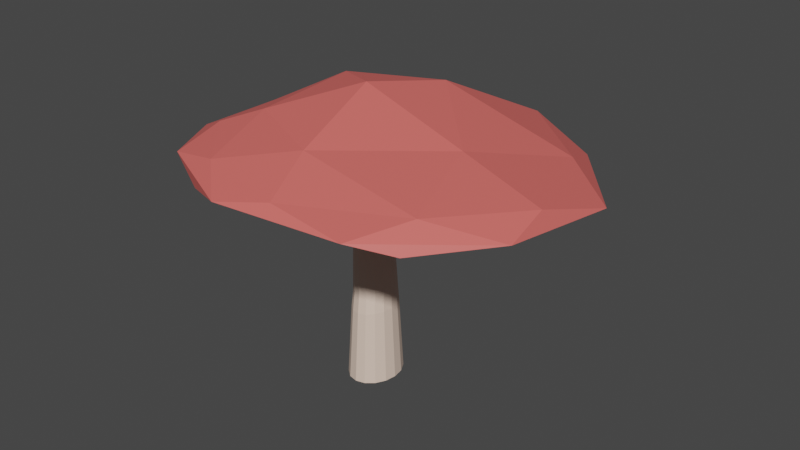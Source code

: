 # Source: Mushroom_2.blend  (saved by Blender 2.80.75; exported with 4.5.12 LTS)
import bpy
from mathutils import Matrix  # noqa: F401  (used for matrix-valued properties, if any)

bpy.ops.wm.read_factory_settings(use_empty=True)
scene = bpy.context.scene
scene.name = 'Scene'

# ---- collections
col_collection = bpy.data.collections.new('Collection'); scene.collection.children.link(col_collection)

# ---- materials (node trees are filled in below, after node groups)
mat_stem = bpy.data.materials.new('Stem')
mat_stem.use_transparent_shadow = False
mat_stem.diffuse_color = (0.8148, 0.624, 0.5089, 1.0)
mat_stem.roughness = 0.7
mat_cap = bpy.data.materials.new('Cap')
mat_cap.use_transparent_shadow = False
mat_cap.diffuse_color = (0.7991, 0.147, 0.1301, 1.0)
mat_cap.roughness = 0.6

# ---- material node trees
mat_stem.use_nodes = True; mat_stem.node_tree.nodes.clear()
_N = mat_stem.node_tree.nodes; _L = mat_stem.node_tree.links
n0 = _N.new('ShaderNodeOutputMaterial'); n0.name = 'Material Output'; n0.location = (300, 300)
n1 = _N.new('ShaderNodeBsdfPrincipled'); n1.name = 'Principled BSDF'; n1.location = (10, 300)
n1.distribution = 'GGX'
n1.subsurface_method = 'BURLEY'
n1.inputs[0].default_value = (0.8148, 0.624, 0.5089, 1.0)
n1.inputs[3].default_value = 1.45
n1.inputs[27].default_value = (0.0, 0.0, 0.0, 1.0)
n1.inputs[28].default_value = 1.0
_L.new(n1.outputs[0], n0.inputs[0])
n0.is_active_output = True
mat_cap.use_nodes = True; mat_cap.node_tree.nodes.clear()
_N = mat_cap.node_tree.nodes; _L = mat_cap.node_tree.links
n0 = _N.new('ShaderNodeOutputMaterial'); n0.name = 'Material Output'; n0.location = (300, 300)
n1 = _N.new('ShaderNodeBsdfPrincipled'); n1.name = 'Principled BSDF'; n1.location = (10, 300)
n1.distribution = 'GGX'
n1.subsurface_method = 'BURLEY'
n1.inputs[0].default_value = (0.7991, 0.147, 0.1301, 1.0)
n1.inputs[3].default_value = 1.45
n1.inputs[27].default_value = (0.0, 0.0, 0.0, 1.0)
n1.inputs[28].default_value = 1.0
_L.new(n1.outputs[0], n0.inputs[0])
n0.is_active_output = True

# ---- world
world_world = bpy.data.worlds.new('World'); scene.world = world_world
world_world.use_nodes = True; world_world.node_tree.nodes.clear()
_N = world_world.node_tree.nodes; _L = world_world.node_tree.links
n0 = _N.new('ShaderNodeOutputWorld'); n0.name = 'World Output'; n0.location = (300, 300)
n1 = _N.new('ShaderNodeBackground'); n1.name = 'Background'; n1.location = (10, 300)
n1.inputs[0].default_value = (0.05088, 0.05088, 0.05088, 1.0)
_L.new(n1.outputs[0], n0.inputs[0])
n0.is_active_output = True
world_world.color = (0.05088, 0.05088, 0.05088)
world_world.use_sun_shadow = False
world_world.sun_shadow_jitter_overblur = 0.0

# ---- meshes
me_cylinder_002 = bpy.data.meshes.new('Cylinder.002')
me_cylinder_002.from_pydata([(-5.721e-09, 1.154, -1.0), (-0.008113, 0.9701, 1.026), (0.4415, 1.066, -1.0), (0.3637, 0.8992, 1.037), (0.8157, 0.8157, -1.0), (0.6802, 0.6914, 1.042), (1.066, 0.4415, -1.0), (0.8931, 0.3784, 1.041), (1.154, -5.214e-08, -1.0), (0.97, 0.007683, 1.034), (1.066, -0.4415, -1.0), (0.8993, -0.3642, 1.021), (0.8157, -0.8157, -1.0), (0.6917, -0.6806, 1.005), (0.4415, -1.066, -1.0), (0.3787, -0.8934, 0.9887), (1.685e-07, -1.154, -1.0), (0.008113, -0.9701, 0.9739), (-0.4415, -1.066, -1.0), (-0.3637, -0.8992, 0.963), (-0.8157, -0.8157, -1.0), (-0.6802, -0.6914, 0.9578), (-1.066, -0.4415, -1.0), (-0.8931, -0.3784, 0.9589), (-1.154, 1.204e-08, -1.0), (-0.97, -0.007683, 0.9664), (-1.066, 0.4415, -1.0), (-0.8993, 0.3642, 0.979), (-0.8157, 0.8157, -1.0), (-0.6917, 0.6806, 0.9947), (-0.4415, 1.066, -1.0), (-0.3787, 0.8934, 1.011), (-0.2704, 0.9741, 2.907), (0.04046, 0.9215, 2.98), (0.3078, 0.7523, 3.043), (0.491, 0.4924, 3.085), (0.5621, 0.1812, 3.101), (0.5103, -0.1337, 3.087), (0.3434, -0.4046, 3.047), (0.08695, -0.59, 2.986), (-0.2201, -0.6619, 2.913), (-0.531, -0.6093, 2.839), (-0.7984, -0.4401, 2.777), (-0.9815, -0.1802, 2.734), (-1.053, 0.1309, 2.719), (-1.001, 0.4459, 2.732), (-0.834, 0.7167, 2.773), (-0.5775, 0.9022, 2.834), (-0.3156, 0.9244, 3.421), (-0.02143, 0.8708, 3.459), (0.23, 0.7083, 3.491), (0.4003, 0.4616, 3.512), (0.4636, 0.1682, 3.52), (0.4102, -0.1272, 3.513), (0.2484, -0.3796, 3.492), (0.002581, -0.5505, 3.46), (-0.2897, -0.6141, 3.422), (-0.5839, -0.5605, 3.385), (-0.8353, -0.3979, 3.352), (-1.006, -0.1512, 3.331), (-1.069, 0.1422, 3.323), (-1.016, 0.4376, 3.33), (-0.8537, 0.6899, 3.351), (-0.6079, 0.8609, 3.383), (-0.4654, 0.7429, 5.259), (-0.26, 0.6996, 5.242), (-0.08682, 0.5809, 5.227), (0.02783, 0.4048, 5.218), (0.06649, 0.1982, 5.214), (0.02327, -0.007454, 5.218), (-0.09524, -0.1809, 5.228), (-0.271, -0.2958, 5.242), (-0.4773, -0.3345, 5.26), (-0.6826, -0.2912, 5.277), (-0.8558, -0.1725, 5.292), (-0.9704, 0.003545, 5.301), (-1.009, 0.2101, 5.305), (-0.9659, 0.4158, 5.301), (-0.8474, 0.5893, 5.291), (-0.6716, 0.7042, 5.277), (0.5926, 0.6988, 1.561), (0.7938, 0.4077, 1.594), (0.3267, -0.7889, 1.531), (-0.01773, -0.8647, 1.478), (-0.05095, 0.9528, 1.459), (0.296, 0.8902, 1.513), (-0.9376, 0.02684, 1.328), (-0.8752, 0.3759, 1.335), (0.8065, -0.2878, 1.602), (0.6161, -0.5864, 1.574), (-0.6613, -0.6107, 1.376), (-0.8625, -0.3196, 1.342), (-0.3953, 0.8771, 1.406), (0.8689, 0.06127, 1.609), (-0.3647, -0.8021, 1.423), (-0.6848, 0.6745, 1.362)], [], [(0, 1, 3, 2), (2, 3, 5, 4), (4, 5, 7, 6), (6, 7, 9, 8), (8, 9, 11, 10), (10, 11, 13, 12), (12, 13, 15, 14), (14, 15, 17, 16), (16, 17, 19, 18), (18, 19, 21, 20), (20, 21, 23, 22), (22, 23, 25, 24), (24, 25, 27, 26), (26, 27, 29, 28), (81, 80, 34, 35), (28, 29, 31, 30), (30, 31, 1, 0), (0, 2, 4, 6, 8, 10, 12, 14, 16, 18, 20, 22, 24, 26, 28, 30), (46, 45, 61, 62), (83, 82, 39, 40), (85, 84, 32, 33), (87, 86, 44, 45), (89, 88, 37, 38), (91, 90, 42, 43), (84, 92, 47, 32), (93, 81, 35, 36), (94, 83, 40, 41), (95, 87, 45, 46), (80, 85, 33, 34), (82, 89, 38, 39), (86, 91, 43, 44), (88, 93, 36, 37), (90, 94, 41, 42), (92, 95, 46, 47), (52, 51, 67, 68), (39, 38, 54, 55), (47, 46, 62, 63), (40, 39, 55, 56), (33, 32, 48, 49), (32, 47, 63, 48), (41, 40, 56, 57), (34, 33, 49, 50), (42, 41, 57, 58), (35, 34, 50, 51), (43, 42, 58, 59), (36, 35, 51, 52), (44, 43, 59, 60), (37, 36, 52, 53), (45, 44, 60, 61), (38, 37, 53, 54), (65, 64, 79, 78, 77, 76, 75, 74, 73, 72, 71, 70, 69, 68, 67, 66), (60, 59, 75, 76), (53, 52, 68, 69), (61, 60, 76, 77), (54, 53, 69, 70), (62, 61, 77, 78), (55, 54, 70, 71), (63, 62, 78, 79), (56, 55, 71, 72), (49, 48, 64, 65), (48, 63, 79, 64), (57, 56, 72, 73), (50, 49, 65, 66), (58, 57, 73, 74), (51, 50, 66, 67), (59, 58, 74, 75), (31, 29, 95, 92), (21, 19, 94, 90), (11, 9, 93, 88), (25, 23, 91, 86), (15, 13, 89, 82), (5, 3, 85, 80), (29, 27, 87, 95), (19, 17, 83, 94), (9, 7, 81, 93), (1, 31, 92, 84), (23, 21, 90, 91), (13, 11, 88, 89), (27, 25, 86, 87), (3, 1, 84, 85), (17, 15, 82, 83), (7, 5, 80, 81)])
_uv = me_cylinder_002.uv_layers.new(name='UVMap')
_uv.uv.foreach_set('vector', [1.0, 0.5, 1.0, 1.0, 0.9375, 1.0, 0.9375, 0.5, 0.9375, 0.5, 0.9375, 1.0, 0.875, 1.0, 0.875, 0.5, 0.875, 0.5, 0.875, 1.0, 0.8125, 1.0, 0.8125, 0.5, 0.8125, 0.5, 0.8125, 1.0, 0.75, 1.0, 0.75, 0.5, 0.75, 0.5, 0.75, 1.0, 0.6875, 1.0, 0.6875, 0.5, 0.6875, 0.5, 0.6875, 1.0, 0.625, 1.0, 0.625, 0.5, 0.625, 0.5, 0.625, 1.0, 0.5625, 1.0, 0.5625, 0.5, 0.5625, 0.5, 0.5625, 1.0, 0.5, 1.0, 0.5, 0.5, 0.5, 0.5, 0.5, 1.0, 0.4375, 1.0, 0.4375, 0.5, 0.4375, 0.5, 0.4375, 1.0, 0.375, 1.0, 0.375, 0.5, 0.375, 0.5, 0.375, 1.0, 0.3125, 1.0, 0.3125, 0.5, 0.3125, 0.5, 0.3125, 1.0, 0.25, 1.0, 0.25, 0.5, 0.25, 0.5, 0.25, 1.0, 0.1875, 1.0, 0.1875, 0.5, 0.1875, 0.5, 0.1875, 1.0, 0.125, 1.0, 0.125, 0.5, 0.8125, 1.0, 0.875, 1.0, 0.875, 1.0, 0.8125, 1.0, 0.125, 0.5, 0.125, 1.0, 0.0625, 1.0, 0.0625, 0.5, 0.0625, 0.5, 0.0625, 1.0, 0.0, 1.0, 0.0, 0.5, 0.75, 0.49, 0.8418, 0.4717, 0.9197, 0.4197, 0.9717, 0.3418, 0.99, 0.25, 0.9717, 0.1582, 0.9197, 0.08029, 0.8418, 0.02827, 0.75, 0.01, 0.6582, 0.02827, 0.5803, 0.08029, 0.5283, 0.1582, 0.51, 0.25, 0.5283, 0.3418, 0.5803, 0.4197, 0.6582, 0.4717, 0.125, 1.0, 0.1875, 1.0, 0.1875, 1.0, 0.125, 1.0, 0.5, 1.0, 0.5625, 1.0, 0.5625, 1.0, 0.5, 1.0, 0.9375, 1.0, 1.0, 1.0, 1.0, 1.0, 0.9375, 1.0, 0.1875, 1.0, 0.25, 1.0, 0.25, 1.0, 0.1875, 1.0, 0.625, 1.0, 0.6875, 1.0, 0.6875, 1.0, 0.625, 1.0, 0.3125, 1.0, 0.375, 1.0, 0.375, 1.0, 0.3125, 1.0, 0.0, 1.0, 0.0625, 1.0, 0.0625, 1.0, 0.0, 1.0, 0.75, 1.0, 0.8125, 1.0, 0.8125, 1.0, 0.75, 1.0, 0.4375, 1.0, 0.5, 1.0, 0.5, 1.0, 0.4375, 1.0, 0.125, 1.0, 0.1875, 1.0, 0.1875, 1.0, 0.125, 1.0, 0.875, 1.0, 0.9375, 1.0, 0.9375, 1.0, 0.875, 1.0, 0.5625, 1.0, 0.625, 1.0, 0.625, 1.0, 0.5625, 1.0, 0.25, 1.0, 0.3125, 1.0, 0.3125, 1.0, 0.25, 1.0, 0.6875, 1.0, 0.75, 1.0, 0.75, 1.0, 0.6875, 1.0, 0.375, 1.0, 0.4375, 1.0, 0.4375, 1.0, 0.375, 1.0, 0.0625, 1.0, 0.125, 1.0, 0.125, 1.0, 0.0625, 1.0, 0.75, 1.0, 0.8125, 1.0, 0.8125, 1.0, 0.75, 1.0, 0.5625, 1.0, 0.625, 1.0, 0.625, 1.0, 0.5625, 1.0, 0.0625, 1.0, 0.125, 1.0, 0.125, 1.0, 0.0625, 1.0, 0.5, 1.0, 0.5625, 1.0, 0.5625, 1.0, 0.5, 1.0, 0.9375, 1.0, 1.0, 1.0, 1.0, 1.0, 0.9375, 1.0, 0.0, 1.0, 0.0625, 1.0, 0.0625, 1.0, 0.0, 1.0, 0.4375, 1.0, 0.5, 1.0, 0.5, 1.0, 0.4375, 1.0, 0.875, 1.0, 0.9375, 1.0, 0.9375, 1.0, 0.875, 1.0, 0.375, 1.0, 0.4375, 1.0, 0.4375, 1.0, 0.375, 1.0, 0.8125, 1.0, 0.875, 1.0, 0.875, 1.0, 0.8125, 1.0, 0.3125, 1.0, 0.375, 1.0, 0.375, 1.0, 0.3125, 1.0, 0.75, 1.0, 0.8125, 1.0, 0.8125, 1.0, 0.75, 1.0, 0.25, 1.0, 0.3125, 1.0, 0.3125, 1.0, 0.25, 1.0, 0.6875, 1.0, 0.75, 1.0, 0.75, 1.0, 0.6875, 1.0, 0.1875, 1.0, 0.25, 1.0, 0.25, 1.0, 0.1875, 1.0, 0.625, 1.0, 0.6875, 1.0, 0.6875, 1.0, 0.625, 1.0, 0.3418, 0.4717, 0.25, 0.49, 0.1582, 0.4717, 0.08029, 0.4197, 0.02827, 0.3418, 0.01, 0.25, 0.02827, 0.1582, 0.08029, 0.08029, 0.1582, 0.02827, 0.25, 0.01, 0.3418, 0.02827, 0.4197, 0.08029, 0.4717, 0.1582, 0.49, 0.25, 0.4717, 0.3418, 0.4197, 0.4197, 0.25, 1.0, 0.3125, 1.0, 0.3125, 1.0, 0.25, 1.0, 0.6875, 1.0, 0.75, 1.0, 0.75, 1.0, 0.6875, 1.0, 0.1875, 1.0, 0.25, 1.0, 0.25, 1.0, 0.1875, 1.0, 0.625, 1.0, 0.6875, 1.0, 0.6875, 1.0, 0.625, 1.0, 0.125, 1.0, 0.1875, 1.0, 0.1875, 1.0, 0.125, 1.0, 0.5625, 1.0, 0.625, 1.0, 0.625, 1.0, 0.5625, 1.0, 0.0625, 1.0, 0.125, 1.0, 0.125, 1.0, 0.0625, 1.0, 0.5, 1.0, 0.5625, 1.0, 0.5625, 1.0, 0.5, 1.0, 0.9375, 1.0, 1.0, 1.0, 1.0, 1.0, 0.9375, 1.0, 0.0, 1.0, 0.0625, 1.0, 0.0625, 1.0, 0.0, 1.0, 0.4375, 1.0, 0.5, 1.0, 0.5, 1.0, 0.4375, 1.0, 0.875, 1.0, 0.9375, 1.0, 0.9375, 1.0, 0.875, 1.0, 0.375, 1.0, 0.4375, 1.0, 0.4375, 1.0, 0.375, 1.0, 0.8125, 1.0, 0.875, 1.0, 0.875, 1.0, 0.8125, 1.0, 0.3125, 1.0, 0.375, 1.0, 0.375, 1.0, 0.3125, 1.0, 0.0625, 1.0, 0.125, 1.0, 0.125, 1.0, 0.0625, 1.0, 0.375, 1.0, 0.4375, 1.0, 0.4375, 1.0, 0.375, 1.0, 0.6875, 1.0, 0.75, 1.0, 0.75, 1.0, 0.6875, 1.0, 0.25, 1.0, 0.3125, 1.0, 0.3125, 1.0, 0.25, 1.0, 0.5625, 1.0, 0.625, 1.0, 0.625, 1.0, 0.5625, 1.0, 0.875, 1.0, 0.9375, 1.0, 0.9375, 1.0, 0.875, 1.0, 0.125, 1.0, 0.1875, 1.0, 0.1875, 1.0, 0.125, 1.0, 0.4375, 1.0, 0.5, 1.0, 0.5, 1.0, 0.4375, 1.0, 0.75, 1.0, 0.8125, 1.0, 0.8125, 1.0, 0.75, 1.0, 0.0, 1.0, 0.0625, 1.0, 0.0625, 1.0, 0.0, 1.0, 0.3125, 1.0, 0.375, 1.0, 0.375, 1.0, 0.3125, 1.0, 0.625, 1.0, 0.6875, 1.0, 0.6875, 1.0, 0.625, 1.0, 0.1875, 1.0, 0.25, 1.0, 0.25, 1.0, 0.1875, 1.0, 0.9375, 1.0, 1.0, 1.0, 1.0, 1.0, 0.9375, 1.0, 0.5, 1.0, 0.5625, 1.0, 0.5625, 1.0, 0.5, 1.0, 0.8125, 1.0, 0.875, 1.0, 0.875, 1.0, 0.8125, 1.0])
me_cylinder_002.materials.append(mat_stem)
me_cylinder_002.use_remesh_preserve_volume = False
me_cylinder_002.use_remesh_preserve_attributes = False
me_cylinder_002.use_mirror_vertex_groups = False
me_cylinder_002.update()
me_icosphere = bpy.data.meshes.new('Icosphere')
me_icosphere.from_pydata([(0.01865, -0.06397, 0.2108), (0.7036, -0.6057, -0.2318), (-0.2187, -0.7026, -0.3022), (-0.6964, 0.04964, -0.3941), (-0.2793, 0.8549, -0.3881), (0.6655, 0.4673, -0.4135), (0.2179, -0.7425, 0.2591), (-0.4364, -0.3868, 0.5943), (-0.5439, 0.4809, 0.561), (0.2755, 0.8638, 0.5909), (0.9147, -0.07996, 0.4366), (0.005762, -0.01853, 1.904), (-0.1245, -0.4645, -0.4442), (0.3919, -0.3804, -0.3244), (0.2233, -0.6675, -0.2282), (0.8488, -0.04445, -0.3632), (0.3943, 0.1923, -0.2626), (-0.4339, 0.04011, -0.4023), (-0.5279, -0.4194, -0.5011), (-0.2181, 0.4666, -0.22), (-0.516, 0.4774, -0.2837), (0.2046, 0.8234, -0.5613), (0.9433, -0.2994, 0.02644), (0.9718, 0.303, -0.02858), (0.01121, -0.8265, 0.005734), (0.5591, -0.7479, 0.03307), (-0.652, -0.2649, -0.001926), (-0.4248, -0.6161, 0.1147), (-0.4912, 0.769, 0.03361), (-0.7061, 0.2987, 0.0162), (0.588, 0.8062, -0.05376), (-0.02511, 0.9549, -0.005609), (0.6751, -0.4941, 0.4073), (-0.1924, -0.6513, 0.3929), (-0.5565, 0.03551, 0.4858), (-0.2484, 0.8277, 0.5738), (0.6931, 0.4894, 0.4892), (0.1134, -0.4753, 0.9114), (0.5129, -0.02972, 1.007), (-0.3037, -0.2712, 0.9996), (-0.2869, 0.1896, 1.539), (0.1132, 0.3667, 1.72)], [], [(0, 13, 12), (1, 13, 15), (0, 12, 17), (0, 17, 19), (0, 19, 16), (1, 15, 22), (2, 14, 24), (3, 18, 26), (4, 20, 28), (5, 21, 30), (1, 22, 25), (2, 24, 27), (3, 26, 29), (4, 28, 31), (5, 30, 23), (6, 32, 37), (7, 33, 39), (8, 34, 40), (9, 35, 41), (10, 36, 38), (38, 41, 11), (38, 36, 41), (36, 9, 41), (41, 40, 11), (41, 35, 40), (35, 8, 40), (40, 39, 11), (40, 34, 39), (34, 7, 39), (39, 37, 11), (39, 33, 37), (33, 6, 37), (37, 38, 11), (37, 32, 38), (32, 10, 38), (23, 36, 10), (23, 30, 36), (30, 9, 36), (31, 35, 9), (31, 28, 35), (28, 8, 35), (29, 34, 8), (29, 26, 34), (26, 7, 34), (27, 33, 7), (27, 24, 33), (24, 6, 33), (25, 32, 6), (25, 22, 32), (22, 10, 32), (30, 31, 9), (30, 21, 31), (21, 4, 31), (28, 29, 8), (28, 20, 29), (20, 3, 29), (26, 27, 7), (26, 18, 27), (18, 2, 27), (24, 25, 6), (24, 14, 25), (14, 1, 25), (22, 23, 10), (22, 15, 23), (15, 5, 23), (16, 21, 5), (16, 19, 21), (19, 4, 21), (19, 20, 4), (19, 17, 20), (17, 3, 20), (17, 18, 3), (17, 12, 18), (12, 2, 18), (15, 16, 5), (15, 13, 16), (13, 0, 16), (12, 14, 2), (12, 13, 14), (13, 1, 14)])
_uv = me_icosphere.uv_layers.new(name='UVMap')
_uv.uv.foreach_set('vector', [0.8182, 0.0, 0.7727, 0.07873, 0.8636, 0.07873, 0.7273, 0.1575, 0.6818, 0.07873, 0.6364, 0.1575, 0.09091, 0.0, 0.04545, 0.07873, 0.1364, 0.07873, 0.2727, 0.0, 0.2273, 0.07873, 0.3182, 0.07873, 0.4545, 0.0, 0.4091, 0.07873, 0.5, 0.07873, 0.7273, 0.1575, 0.6364, 0.1575, 0.6818, 0.2362, 0.9091, 0.1575, 0.8182, 0.1575, 0.8636, 0.2362, 0.1818, 0.1575, 0.09091, 0.1575, 0.1364, 0.2362, 0.3636, 0.1575, 0.2727, 0.1575, 0.3182, 0.2362, 0.5455, 0.1575, 0.4545, 0.1575, 0.5, 0.2362, 0.7273, 0.1575, 0.6818, 0.2362, 0.7727, 0.2362, 0.9091, 0.1575, 0.8636, 0.2362, 0.9545, 0.2362, 0.1818, 0.1575, 0.1364, 0.2362, 0.2273, 0.2362, 0.3636, 0.1575, 0.3182, 0.2362, 0.4091, 0.2362, 0.5455, 0.1575, 0.5, 0.2362, 0.5909, 0.2362, 0.8182, 0.3149, 0.7273, 0.3149, 0.7727, 0.3937, 1.0, 0.3149, 0.9091, 0.3149, 0.9545, 0.3937, 0.2727, 0.3149, 0.1818, 0.3149, 0.2273, 0.3937, 0.4545, 0.3149, 0.3636, 0.3149, 0.4091, 0.3937, 0.6364, 0.3149, 0.5455, 0.3149, 0.5909, 0.3937, 0.5909, 0.3937, 0.5, 0.3937, 0.5455, 0.4724, 0.5909, 0.3937, 0.5455, 0.3149, 0.5, 0.3937, 0.5455, 0.3149, 0.4545, 0.3149, 0.5, 0.3937, 0.4091, 0.3937, 0.3182, 0.3937, 0.3636, 0.4724, 0.4091, 0.3937, 0.3636, 0.3149, 0.3182, 0.3937, 0.3636, 0.3149, 0.2727, 0.3149, 0.3182, 0.3937, 0.2273, 0.3937, 0.1364, 0.3937, 0.1818, 0.4724, 0.2273, 0.3937, 0.1818, 0.3149, 0.1364, 0.3937, 0.1818, 0.3149, 0.09091, 0.3149, 0.1364, 0.3937, 0.9545, 0.3937, 0.8636, 0.3937, 0.9091, 0.4724, 0.9545, 0.3937, 0.9091, 0.3149, 0.8636, 0.3937, 0.9091, 0.3149, 0.8182, 0.3149, 0.8636, 0.3937, 0.7727, 0.3937, 0.6818, 0.3937, 0.7273, 0.4724, 0.7727, 0.3937, 0.7273, 0.3149, 0.6818, 0.3937, 0.7273, 0.3149, 0.6364, 0.3149, 0.6818, 0.3937, 0.5909, 0.2362, 0.5455, 0.3149, 0.6364, 0.3149, 0.5909, 0.2362, 0.5, 0.2362, 0.5455, 0.3149, 0.5, 0.2362, 0.4545, 0.3149, 0.5455, 0.3149, 0.4091, 0.2362, 0.3636, 0.3149, 0.4545, 0.3149, 0.4091, 0.2362, 0.3182, 0.2362, 0.3636, 0.3149, 0.3182, 0.2362, 0.2727, 0.3149, 0.3636, 0.3149, 0.2273, 0.2362, 0.1818, 0.3149, 0.2727, 0.3149, 0.2273, 0.2362, 0.1364, 0.2362, 0.1818, 0.3149, 0.1364, 0.2362, 0.09091, 0.3149, 0.1818, 0.3149, 0.9545, 0.2362, 0.9091, 0.3149, 1.0, 0.3149, 0.9545, 0.2362, 0.8636, 0.2362, 0.9091, 0.3149, 0.8636, 0.2362, 0.8182, 0.3149, 0.9091, 0.3149, 0.7727, 0.2362, 0.7273, 0.3149, 0.8182, 0.3149, 0.7727, 0.2362, 0.6818, 0.2362, 0.7273, 0.3149, 0.6818, 0.2362, 0.6364, 0.3149, 0.7273, 0.3149, 0.5, 0.2362, 0.4091, 0.2362, 0.4545, 0.3149, 0.5, 0.2362, 0.4545, 0.1575, 0.4091, 0.2362, 0.4545, 0.1575, 0.3636, 0.1575, 0.4091, 0.2362, 0.3182, 0.2362, 0.2273, 0.2362, 0.2727, 0.3149, 0.3182, 0.2362, 0.2727, 0.1575, 0.2273, 0.2362, 0.2727, 0.1575, 0.1818, 0.1575, 0.2273, 0.2362, 0.1364, 0.2362, 0.04545, 0.2362, 0.09091, 0.3149, 0.1364, 0.2362, 0.09091, 0.1575, 0.04545, 0.2362, 0.09091, 0.1575, 0.0, 0.1575, 0.04545, 0.2362, 0.8636, 0.2362, 0.7727, 0.2362, 0.8182, 0.3149, 0.8636, 0.2362, 0.8182, 0.1575, 0.7727, 0.2362, 0.8182, 0.1575, 0.7273, 0.1575, 0.7727, 0.2362, 0.6818, 0.2362, 0.5909, 0.2362, 0.6364, 0.3149, 0.6818, 0.2362, 0.6364, 0.1575, 0.5909, 0.2362, 0.6364, 0.1575, 0.5455, 0.1575, 0.5909, 0.2362, 0.5, 0.07873, 0.4545, 0.1575, 0.5455, 0.1575, 0.5, 0.07873, 0.4091, 0.07873, 0.4545, 0.1575, 0.4091, 0.07873, 0.3636, 0.1575, 0.4545, 0.1575, 0.3182, 0.07873, 0.2727, 0.1575, 0.3636, 0.1575, 0.3182, 0.07873, 0.2273, 0.07873, 0.2727, 0.1575, 0.2273, 0.07873, 0.1818, 0.1575, 0.2727, 0.1575, 0.1364, 0.07873, 0.09091, 0.1575, 0.1818, 0.1575, 0.1364, 0.07873, 0.04545, 0.07873, 0.09091, 0.1575, 0.04545, 0.07873, 0.0, 0.1575, 0.09091, 0.1575, 0.6364, 0.1575, 0.5909, 0.07873, 0.5455, 0.1575, 0.6364, 0.1575, 0.6818, 0.07873, 0.5909, 0.07873, 0.6818, 0.07873, 0.6364, 0.0, 0.5909, 0.07873, 0.8636, 0.07873, 0.8182, 0.1575, 0.9091, 0.1575, 0.8636, 0.07873, 0.7727, 0.07873, 0.8182, 0.1575, 0.7727, 0.07873, 0.7273, 0.1575, 0.8182, 0.1575])
me_icosphere.materials.append(mat_cap)
me_icosphere.use_remesh_preserve_volume = False
me_icosphere.use_remesh_preserve_attributes = False
me_icosphere.use_mirror_vertex_groups = False
me_icosphere.update()

# ---- objects
ob_stem = bpy.data.objects.new('Stem', me_cylinder_002)
ob_cap = bpy.data.objects.new('Cap', me_icosphere)

# ---- transforms, parenting, visibility, modifiers, constraints
ob_stem.location = (0.0, 0.0, 0.466)
ob_stem.scale = (0.3885, 0.4797, 0.6884)
ob_stem.lineart.crease_threshold = 0.0
ob_cap.location = (-0.1741, -0.07214, 3.966)
ob_cap.rotation_euler = (-0.1094, 0.01981, -0.001077)
ob_cap.scale = (4.024, 4.024, 0.6539)
ob_cap.lineart.crease_threshold = 0.0

# ---- collection membership
col_collection.objects.link(ob_stem)
col_collection.objects.link(ob_cap)

# ---- scene / render settings (as saved in the file)
scene.frame_start = 1; scene.frame_end = 250; scene.frame_set(1)
scene.render.engine = 'BLENDER_EEVEE_NEXT'
scene.cycles.use_denoising = False
scene.cycles.samples = 128
scene.cycles.sampling_pattern = 'TABULATED_SOBOL'
scene.cycles.use_adaptive_sampling = False
scene.cycles.use_light_tree = False
scene.view_settings.view_transform = 'Filmic'
bpy.context.view_layer.update()

# ---- added for rendering (the .blend has no active camera and no usable light): camera, sun
cam_auto = bpy.data.cameras.new('AutoCamera')
cam_auto.lens = 50.0
cam_auto.sensor_width = 36.0
cam_auto.clip_end = 1000.0
ob_auto_camera = bpy.data.objects.new('AutoCamera', cam_auto)
scene.collection.objects.link(ob_auto_camera)
ob_auto_camera.location = (11.0664, -12.6051, 11.258)
ob_auto_camera.rotation_euler = (1.09748, -7.21219e-08, 0.694738)
scene.camera = ob_auto_camera
light_auto_sun = bpy.data.lights.new('AutoSun', 'SUN')
light_auto_sun.energy = 3.0
light_auto_sun.angle = 0.0523599
ob_auto_sun = bpy.data.objects.new('AutoSun', light_auto_sun)
scene.collection.objects.link(ob_auto_sun)
ob_auto_sun.rotation_euler = (0.872665, 0.174533, 0.523599)
bpy.context.view_layer.update()
